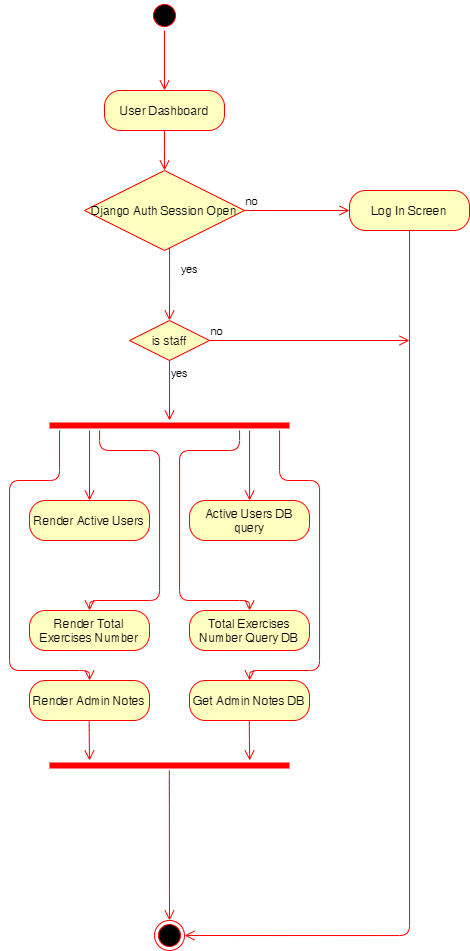

The diagram above was exported from draw.io. Its source (the exported page's mxGraphModel, read from the mxfile embedded in the PNG):
<mxGraphModel dx="1673" dy="896" grid="1" gridSize="10" guides="1" tooltips="1" connect="1" arrows="1" fold="1" page="1" pageScale="1" pageWidth="850" pageHeight="1100" math="0" shadow="0">
  <root>
    <mxCell id="0" />
    <mxCell id="1" parent="0" />
    <mxCell id="m08Jbye9z72Z1VWtyZ2s-1" value="/" style="ellipse;html=1;shape=endState;fillColor=#000000;strokeColor=#ff0000;" parent="1" vertex="1">
      <mxGeometry x="425" y="990" width="30" height="30" as="geometry" />
    </mxCell>
    <mxCell id="m08Jbye9z72Z1VWtyZ2s-2" value="" style="ellipse;html=1;shape=startState;fillColor=#000000;strokeColor=#ff0000;" parent="1" vertex="1">
      <mxGeometry x="420" y="70" width="30" height="30" as="geometry" />
    </mxCell>
    <mxCell id="m08Jbye9z72Z1VWtyZ2s-3" value="" style="edgeStyle=orthogonalEdgeStyle;html=1;verticalAlign=bottom;endArrow=open;endSize=8;strokeColor=#ff0000;entryX=0.5;entryY=0;entryDx=0;entryDy=0;" parent="1" source="m08Jbye9z72Z1VWtyZ2s-2" edge="1">
      <mxGeometry relative="1" as="geometry">
        <mxPoint x="435" y="160" as="targetPoint" />
      </mxGeometry>
    </mxCell>
    <mxCell id="K2FxMr5VRjqMBpAQGx4O-1" value="User Dashboard" style="rounded=1;whiteSpace=wrap;html=1;arcSize=40;fontColor=#000000;fillColor=#ffffc0;strokeColor=#ff0000;" parent="1" vertex="1">
      <mxGeometry x="375" y="160" width="120" height="40" as="geometry" />
    </mxCell>
    <mxCell id="K2FxMr5VRjqMBpAQGx4O-2" value="" style="edgeStyle=orthogonalEdgeStyle;html=1;verticalAlign=bottom;endArrow=open;endSize=8;strokeColor=#ff0000;" parent="1" source="K2FxMr5VRjqMBpAQGx4O-1" edge="1">
      <mxGeometry relative="1" as="geometry">
        <mxPoint x="435" y="240" as="targetPoint" />
        <Array as="points">
          <mxPoint x="435" y="230" />
          <mxPoint x="435" y="230" />
        </Array>
      </mxGeometry>
    </mxCell>
    <mxCell id="J8oFuwESuTQwUyz36_ra-2" value="Django Auth Session Open" style="rhombus;whiteSpace=wrap;html=1;fillColor=#ffffc0;strokeColor=#ff0000;" vertex="1" parent="1">
      <mxGeometry x="355" y="240" width="160" height="80" as="geometry" />
    </mxCell>
    <mxCell id="J8oFuwESuTQwUyz36_ra-3" value="no" style="edgeStyle=orthogonalEdgeStyle;html=1;align=left;verticalAlign=bottom;endArrow=open;endSize=8;strokeColor=#ff0000;" edge="1" parent="1" source="J8oFuwESuTQwUyz36_ra-2">
      <mxGeometry x="-1" relative="1" as="geometry">
        <mxPoint x="620" y="280" as="targetPoint" />
      </mxGeometry>
    </mxCell>
    <mxCell id="J8oFuwESuTQwUyz36_ra-4" value="yes" style="edgeStyle=orthogonalEdgeStyle;html=1;align=left;verticalAlign=top;endArrow=open;endSize=8;strokeColor=#ff0000;entryX=0.5;entryY=0;entryDx=0;entryDy=0;" edge="1" parent="1" source="J8oFuwESuTQwUyz36_ra-2" target="J8oFuwESuTQwUyz36_ra-36">
      <mxGeometry x="-0.7568" y="10" relative="1" as="geometry">
        <mxPoint x="436.1600000000001" y="392" as="targetPoint" />
        <Array as="points">
          <mxPoint x="440" y="360" />
          <mxPoint x="440" y="360" />
        </Array>
        <mxPoint as="offset" />
      </mxGeometry>
    </mxCell>
    <mxCell id="J8oFuwESuTQwUyz36_ra-15" value="Log In Screen" style="rounded=1;whiteSpace=wrap;html=1;arcSize=40;fontColor=#000000;fillColor=#ffffc0;strokeColor=#ff0000;" vertex="1" parent="1">
      <mxGeometry x="620" y="260" width="120" height="40" as="geometry" />
    </mxCell>
    <mxCell id="J8oFuwESuTQwUyz36_ra-16" value="" style="edgeStyle=orthogonalEdgeStyle;html=1;verticalAlign=bottom;endArrow=open;endSize=8;strokeColor=#ff0000;entryX=1;entryY=0.5;entryDx=0;entryDy=0;" edge="1" source="J8oFuwESuTQwUyz36_ra-15" parent="1" target="m08Jbye9z72Z1VWtyZ2s-1">
      <mxGeometry relative="1" as="geometry">
        <mxPoint x="600" y="840" as="targetPoint" />
        <Array as="points">
          <mxPoint x="680" y="1005" />
        </Array>
      </mxGeometry>
    </mxCell>
    <mxCell id="J8oFuwESuTQwUyz36_ra-36" value="is staff" style="rhombus;whiteSpace=wrap;html=1;fillColor=#ffffc0;strokeColor=#ff0000;" vertex="1" parent="1">
      <mxGeometry x="400" y="390" width="80" height="40" as="geometry" />
    </mxCell>
    <mxCell id="J8oFuwESuTQwUyz36_ra-37" value="no" style="edgeStyle=orthogonalEdgeStyle;html=1;align=left;verticalAlign=bottom;endArrow=open;endSize=8;strokeColor=#ff0000;" edge="1" source="J8oFuwESuTQwUyz36_ra-36" parent="1">
      <mxGeometry x="-1" relative="1" as="geometry">
        <mxPoint x="680" y="410" as="targetPoint" />
      </mxGeometry>
    </mxCell>
    <mxCell id="J8oFuwESuTQwUyz36_ra-38" value="yes" style="edgeStyle=orthogonalEdgeStyle;html=1;align=left;verticalAlign=top;endArrow=open;endSize=8;strokeColor=#ff0000;" edge="1" source="J8oFuwESuTQwUyz36_ra-36" parent="1">
      <mxGeometry x="-1" relative="1" as="geometry">
        <mxPoint x="440" y="490" as="targetPoint" />
      </mxGeometry>
    </mxCell>
    <mxCell id="J8oFuwESuTQwUyz36_ra-39" value="" style="shape=line;html=1;strokeWidth=6;strokeColor=#ff0000;" vertex="1" parent="1">
      <mxGeometry x="320" y="490" width="240" height="10" as="geometry" />
    </mxCell>
    <mxCell id="J8oFuwESuTQwUyz36_ra-40" value="" style="edgeStyle=orthogonalEdgeStyle;html=1;verticalAlign=bottom;endArrow=open;endSize=8;strokeColor=#ff0000;" edge="1" source="J8oFuwESuTQwUyz36_ra-39" parent="1">
      <mxGeometry relative="1" as="geometry">
        <mxPoint x="520" y="570" as="targetPoint" />
        <Array as="points">
          <mxPoint x="520" y="570" />
        </Array>
      </mxGeometry>
    </mxCell>
    <mxCell id="J8oFuwESuTQwUyz36_ra-41" value="" style="edgeStyle=orthogonalEdgeStyle;html=1;verticalAlign=bottom;endArrow=open;endSize=8;strokeColor=#ff0000;" edge="1" parent="1">
      <mxGeometry relative="1" as="geometry">
        <mxPoint x="360" y="570" as="targetPoint" />
        <mxPoint x="360" y="500" as="sourcePoint" />
      </mxGeometry>
    </mxCell>
    <mxCell id="J8oFuwESuTQwUyz36_ra-42" value="Render Active Users" style="rounded=1;whiteSpace=wrap;html=1;arcSize=40;fontColor=#000000;fillColor=#ffffc0;strokeColor=#ff0000;" vertex="1" parent="1">
      <mxGeometry x="300" y="570" width="120" height="40" as="geometry" />
    </mxCell>
    <mxCell id="J8oFuwESuTQwUyz36_ra-43" value="" style="edgeStyle=orthogonalEdgeStyle;html=1;verticalAlign=bottom;endArrow=open;endSize=8;strokeColor=#ff0000;" edge="1" source="J8oFuwESuTQwUyz36_ra-39" parent="1">
      <mxGeometry relative="1" as="geometry">
        <mxPoint x="360" y="680" as="targetPoint" />
        <mxPoint x="370" y="510" as="sourcePoint" />
        <Array as="points">
          <mxPoint x="370" y="520" />
          <mxPoint x="430" y="520" />
          <mxPoint x="430" y="670" />
        </Array>
      </mxGeometry>
    </mxCell>
    <mxCell id="J8oFuwESuTQwUyz36_ra-44" value="Active Users DB query" style="rounded=1;whiteSpace=wrap;html=1;arcSize=40;fontColor=#000000;fillColor=#ffffc0;strokeColor=#ff0000;" vertex="1" parent="1">
      <mxGeometry x="460" y="570" width="120" height="40" as="geometry" />
    </mxCell>
    <mxCell id="J8oFuwESuTQwUyz36_ra-46" value="Render Total Exercises Number" style="rounded=1;whiteSpace=wrap;html=1;arcSize=40;fontColor=#000000;fillColor=#ffffc0;strokeColor=#ff0000;" vertex="1" parent="1">
      <mxGeometry x="300" y="680" width="120" height="40" as="geometry" />
    </mxCell>
    <mxCell id="J8oFuwESuTQwUyz36_ra-47" value="Total Exercises Number Query DB" style="rounded=1;whiteSpace=wrap;html=1;arcSize=40;fontColor=#000000;fillColor=#ffffc0;strokeColor=#ff0000;" vertex="1" parent="1">
      <mxGeometry x="460" y="680" width="120" height="40" as="geometry" />
    </mxCell>
    <mxCell id="J8oFuwESuTQwUyz36_ra-49" value="" style="edgeStyle=orthogonalEdgeStyle;html=1;verticalAlign=bottom;endArrow=open;endSize=8;strokeColor=#ff0000;entryX=0.5;entryY=0;entryDx=0;entryDy=0;" edge="1" parent="1" source="J8oFuwESuTQwUyz36_ra-39" target="J8oFuwESuTQwUyz36_ra-47">
      <mxGeometry relative="1" as="geometry">
        <mxPoint x="520" y="670" as="targetPoint" />
        <mxPoint x="389.9985714285715" y="510" as="sourcePoint" />
        <Array as="points">
          <mxPoint x="510" y="520" />
          <mxPoint x="450" y="520" />
          <mxPoint x="450" y="670" />
          <mxPoint x="520" y="670" />
        </Array>
      </mxGeometry>
    </mxCell>
    <mxCell id="J8oFuwESuTQwUyz36_ra-50" value="Render Admin Notes" style="rounded=1;whiteSpace=wrap;html=1;arcSize=40;fontColor=#000000;fillColor=#ffffc0;strokeColor=#ff0000;" vertex="1" parent="1">
      <mxGeometry x="300" y="750" width="120" height="40" as="geometry" />
    </mxCell>
    <mxCell id="J8oFuwESuTQwUyz36_ra-51" value="Get Admin Notes DB" style="rounded=1;whiteSpace=wrap;html=1;arcSize=40;fontColor=#000000;fillColor=#ffffc0;strokeColor=#ff0000;" vertex="1" parent="1">
      <mxGeometry x="460" y="750" width="120" height="40" as="geometry" />
    </mxCell>
    <mxCell id="J8oFuwESuTQwUyz36_ra-52" value="" style="edgeStyle=orthogonalEdgeStyle;html=1;verticalAlign=bottom;endArrow=open;endSize=8;strokeColor=#ff0000;entryX=0.5;entryY=0;entryDx=0;entryDy=0;" edge="1" parent="1" target="J8oFuwESuTQwUyz36_ra-50">
      <mxGeometry relative="1" as="geometry">
        <mxPoint x="360" y="740" as="targetPoint" />
        <mxPoint x="330" y="500" as="sourcePoint" />
        <Array as="points">
          <mxPoint x="330" y="550" />
          <mxPoint x="280" y="550" />
          <mxPoint x="280" y="740" />
          <mxPoint x="360" y="740" />
        </Array>
      </mxGeometry>
    </mxCell>
    <mxCell id="J8oFuwESuTQwUyz36_ra-54" value="" style="edgeStyle=orthogonalEdgeStyle;html=1;verticalAlign=bottom;endArrow=open;endSize=8;strokeColor=#ff0000;" edge="1" parent="1" source="J8oFuwESuTQwUyz36_ra-39" target="J8oFuwESuTQwUyz36_ra-51">
      <mxGeometry relative="1" as="geometry">
        <mxPoint x="669.97" y="770" as="targetPoint" />
        <mxPoint x="550" y="510" as="sourcePoint" />
        <Array as="points">
          <mxPoint x="550" y="550" />
          <mxPoint x="590" y="550" />
          <mxPoint x="590" y="740" />
          <mxPoint x="520" y="740" />
        </Array>
      </mxGeometry>
    </mxCell>
    <mxCell id="J8oFuwESuTQwUyz36_ra-55" value="" style="shape=line;html=1;strokeWidth=6;strokeColor=#ff0000;" vertex="1" parent="1">
      <mxGeometry x="320" y="830" width="240" height="10" as="geometry" />
    </mxCell>
    <mxCell id="J8oFuwESuTQwUyz36_ra-56" value="" style="edgeStyle=orthogonalEdgeStyle;html=1;verticalAlign=bottom;endArrow=open;endSize=8;strokeColor=#ff0000;" edge="1" parent="1">
      <mxGeometry relative="1" as="geometry">
        <mxPoint x="360" y="830" as="targetPoint" />
        <mxPoint x="359.66" y="790" as="sourcePoint" />
        <Array as="points">
          <mxPoint x="360" y="800" />
          <mxPoint x="360" y="800" />
        </Array>
      </mxGeometry>
    </mxCell>
    <mxCell id="J8oFuwESuTQwUyz36_ra-57" value="" style="edgeStyle=orthogonalEdgeStyle;html=1;verticalAlign=bottom;endArrow=open;endSize=8;strokeColor=#ff0000;" edge="1" parent="1">
      <mxGeometry relative="1" as="geometry">
        <mxPoint x="520.17" y="830" as="targetPoint" />
        <mxPoint x="519.83" y="790" as="sourcePoint" />
        <Array as="points">
          <mxPoint x="520.17" y="800" />
          <mxPoint x="520.17" y="800" />
        </Array>
      </mxGeometry>
    </mxCell>
    <mxCell id="J8oFuwESuTQwUyz36_ra-58" value="" style="edgeStyle=orthogonalEdgeStyle;html=1;verticalAlign=bottom;endArrow=open;endSize=8;strokeColor=#ff0000;" edge="1" parent="1">
      <mxGeometry relative="1" as="geometry">
        <mxPoint x="440" y="990" as="targetPoint" />
        <mxPoint x="439.8299999999999" y="840" as="sourcePoint" />
        <Array as="points">
          <mxPoint x="440" y="860" />
        </Array>
      </mxGeometry>
    </mxCell>
  </root>
</mxGraphModel>